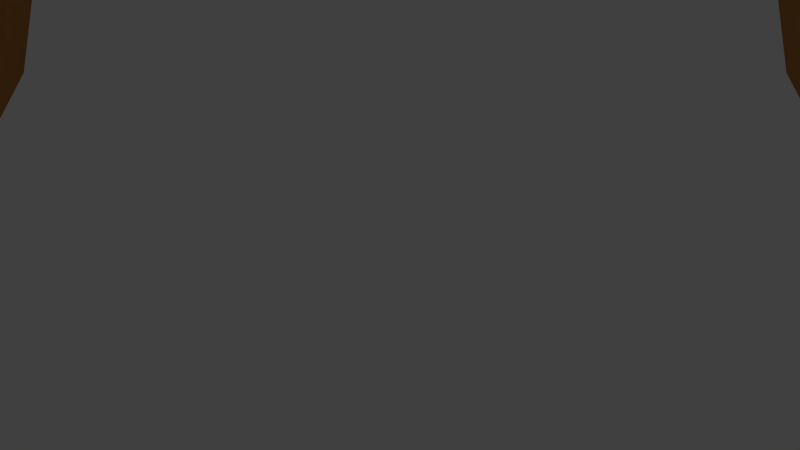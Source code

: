# Source: Deer.blend  (saved by Blender 2.68.0; exported with 4.5.12 LTS)
import bpy
from mathutils import Matrix  # noqa: F401  (used for matrix-valued properties, if any)

bpy.ops.wm.read_factory_settings(use_empty=True)
scene = bpy.context.scene
scene.name = 'Scene'

# ---- collections
col_collection_1 = bpy.data.collections.new('Collection 1'); scene.collection.children.link(col_collection_1)

# ---- materials (node trees are filled in below, after node groups)
mat_dear_skin_001 = bpy.data.materials.new('Dear Skin.001')
mat_dear_skin_001.alpha_threshold = 0.0
mat_dear_skin_001.use_transparent_shadow = False
mat_dear_skin_001.diffuse_color = (0.5815, 0.2552, 0.07325, 1.0)
mat_dear_skin_001.roughness = 0.5
mat_dear_skin_001.specular_intensity = 0.0
mat_dear_skin_001.line_color = (0.0, 0.0, 0.0, 1.0)
mat_deer_hoof = bpy.data.materials.new('Deer Hoof')
mat_deer_hoof.alpha_threshold = 0.0
mat_deer_hoof.use_transparent_shadow = False
mat_deer_hoof.diffuse_color = (0.004242, 0.004242, 0.004242, 1.0)
mat_deer_hoof.roughness = 0.5
mat_deer_hoof.line_color = (0.0, 0.0, 0.0, 1.0)
mat_antler = bpy.data.materials.new('Antler')
mat_antler.alpha_threshold = 0.0
mat_antler.use_transparent_shadow = False
mat_antler.diffuse_color = (0.0578, 0.01935, 0.009542, 1.0)
mat_antler.roughness = 0.5
mat_antler.line_color = (0.0, 0.0, 0.0, 1.0)
mat_white_fur = bpy.data.materials.new('White Fur')
mat_white_fur.alpha_threshold = 0.0
mat_white_fur.use_transparent_shadow = False
mat_white_fur.roughness = 0.5
mat_white_fur.line_color = (0.0, 0.0, 0.0, 1.0)

# ---- material node trees

# ---- world
world_world = bpy.data.worlds.new('World'); scene.world = world_world
world_world.color = (0.05088, 0.05088, 0.05088)
world_world.use_sun_shadow = False
world_world.sun_shadow_jitter_overblur = 0.0
world_world.cycles.sampling_method = 'MANUAL'
world_world.cycles.sample_map_resolution = 256
world_world.light_settings.ao_factor = 0.5

# ---- cameras
cam_camera = bpy.data.cameras.new('Camera')
cam_camera.clip_end = 100.0
cam_camera.lens = 35.0
cam_camera.sensor_width = 32.0
cam_camera.sensor_height = 18.0
cam_camera.ortho_scale = 7.314
cam_camera.dof.focus_distance = 0.0
cam_camera.dof.aperture_fstop = 128.0

# ---- lights
light_lamp = bpy.data.lights.new('Lamp', 'POINT')
light_lamp.transmission_factor = 0.0
light_lamp.cutoff_distance = 30.0
light_lamp.energy = 0.0
light_lamp.shadow_buffer_clip_start = 1.001
light_lamp.shadow_soft_size = 0.1
light_lamp.shadow_maximum_resolution = 0.006
light_lamp.use_absolute_resolution = True
light_lamp.cycles.use_multiple_importance_sampling = False

# ---- meshes
me_cylinder = bpy.data.meshes.new('Cylinder')
me_cylinder.from_pydata([(-1.591, -0.009885, 1.368), (1.545, -0.005673, 1.337), (-1.591, 0.2594, 1.346), (1.545, 0.2923, 1.313), (-1.591, 0.507, 1.245), (1.545, 0.5664, 1.202), (-1.591, 0.7032, 1.076), (1.545, 0.7835, 1.017), (-1.591, 0.8242, 0.8618), (1.545, 0.9174, 0.7797), (-1.591, 0.8555, 0.6263), (1.545, 0.952, 0.519), (-1.591, 0.8539, 0.4077), (1.624, 0.9239, 0.2267), (-1.591, 0.645, 0.2045), (1.545, 0.719, 0.05224), (-1.591, 0.4286, 0.06916), (1.624, 0.5209, -0.058), (-1.591, -0.01374, 0.1055), (1.545, -0.001707, -0.1648), (-1.03, -0.01198, 1.384), (-0.5149, -0.0121, 1.385), (6.327e-07, -0.006577, 1.32), (0.5149, -0.005674, 1.289), (1.03, -0.005674, 1.324), (1.03, 0.2923, 1.301), (0.5149, 0.2923, 1.266), (2.09e-07, 0.2846, 1.297), (-0.5149, 0.2718, 1.363), (-1.03, 0.2572, 1.363), (1.03, 0.5664, 1.19), (0.5149, 0.5664, 1.155), (-9.787e-08, 0.5524, 1.189), (-0.5149, 0.5329, 1.257), (-1.03, 0.5048, 1.263), (1.03, 0.7835, 1.004), (0.5149, 0.7835, 0.9695), (-4.35e-07, 0.7645, 1.008), (-0.5149, 0.7397, 1.081), (-1.03, 0.7009, 1.095), (1.03, 0.9174, 0.767), (0.5149, 0.9174, 0.7322), (-7.617e-07, 0.8954, 0.7759), (-0.5149, 0.8673, 0.8545), (-1.03, 0.8219, 0.8811), (1.03, 0.952, 0.5063), (0.5149, 0.952, 0.4715), (-1.039e-06, 0.9292, 0.5212), (-0.5149, 0.9003, 0.6061), (-1.03, 0.8532, 0.6455), (1.03, 0.8831, 0.2536), (0.5149, 0.8831, 0.2188), (-1.232e-06, 0.8618, 0.2743), (-0.5149, 0.8346, 0.3654), (-1.03, 0.7909, 0.4173), (1.03, 0.719, 0.03953), (0.5149, 0.719, 0.004696), (-1.32e-06, 0.7015, 0.06514), (-0.5149, 0.6783, 0.1614), (-1.03, 0.6427, 0.2238), (1.03, 0.4795, -0.1102), (0.5149, 0.4795, -0.1451), (-1.29e-06, 0.4675, -0.08118), (-0.5149, 0.4502, 0.01873), (-1.03, 0.4264, 0.08856), (1.03, 0.001335, -0.1775), (0.5149, -0.001977, -0.2124), (-9.15e-07, 0.001083, -0.147), (-0.5149, 0.0002437, -0.04541), (-1.03, -0.003752, 0.02774), (-2.127, -0.002092, 1.313), (-2.179, 0.2767, 1.258), (-2.094, 0.5247, 1.187), (-2.057, 0.7245, 1.016), (-2.011, 0.8476, 0.7982), (-2.013, 0.8674, 0.6493), (-1.836, 0.4253, 0.1327), (-1.845, -0.001025, 0.04891), (-2.482, -0.004224, 1.128), (-2.389, 0.2918, 1.144), (-2.358, 0.5466, 1.022), (-2.217, 0.7434, 0.8731), (-2.642, 0.3908, 0.3926), (-2.696, -0.0003006, 0.3723), (-2.726, -0.003945, 0.8536), (-2.664, 0.3286, 0.8631), (-2.483, 0.5692, 0.8499), (-2.26, 0.7825, 0.785), (-2.772, 0.0004001, 0.6003), (-2.707, 0.3603, 0.623), (-2.521, 0.5959, 0.6477), (-2.27, 0.8029, 0.6315), (-2.385, 0.8129, 0.3605), (-2.486, 0.4631, 0.1728), (-2.453, 0.000397, 0.1037), (-2.238, 0.4234, 0.1473), (-2.215, -0.002187, 0.06459), (-1.676, 0.9314, 0.352), (-1.967, 0.878, 0.3234), (-1.599, 0.5983, -0.08905), (-1.951, 0.5536, -0.1264), (-2.454, 0.6327, 0.06963), (-2.291, 0.5375, -0.03869), (-1.738, 0.7008, -0.3723), (-2.106, 0.6057, -0.3415), (-2.435, 0.6471, -0.1052), (-2.348, 0.5887, -0.2349), (-1.898, 0.7554, -0.5759), (-2.212, 0.6766, -0.5488), (-2.581, 0.6878, -0.2904), (-2.489, 0.6182, -0.4142), (-2.044, 0.7386, -0.6493), (-2.305, 0.6955, -0.6637), (-2.63, 0.8047, -0.5281), (-2.56, 0.6918, -0.5972), (-2.064, 0.7449, -0.6917), (-2.275, 0.7151, -0.7501), (-2.597, 0.8119, -0.6286), (-2.504, 0.7117, -0.7365), (-1.923, 0.7907, -0.9462), (-2.095, 0.7524, -1.016), (-2.353, 0.8369, -1.041), (-2.288, 0.7525, -1.042), (-1.825, 0.8206, -1.173), (-1.97, 0.7885, -1.273), (-2.24, 0.8644, -1.241), (-2.151, 0.7886, -1.298), (-1.714, 0.8593, -1.415), (-1.858, 0.8388, -1.49), (-2.089, 0.9108, -1.515), (-2.033, 0.8389, -1.514), (-1.594, 0.8982, -1.692), (-1.726, 0.8796, -1.76), (-1.953, 0.9638, -1.761), (-1.885, 0.8797, -1.781), (-1.534, 0.911, -1.849), (-1.7, 0.8936, -1.933), (-1.921, 0.9684, -1.922), (-1.851, 0.8952, -1.973), (-1.461, 0.9459, -2.02), (-1.519, 0.9133, -2.132), (-1.667, 0.9629, -2.122), (-1.635, 0.9127, -2.139), (-1.261, 0.9846, -2.358), (-1.394, 0.92, -2.371), (-1.645, 0.98, -2.366), (-1.544, 0.9186, -2.372), (-1.077, 0.9503, -2.529), (-1.278, 0.8691, -2.545), (-1.645, 0.9351, -2.537), (-1.5, 0.8671, -2.549), (-1.847, 0.9196, -0.5166), (-2.151, 1.014, -0.4514), (-1.984, 0.9473, -0.571), (-2.248, 1.013, -0.5663), (-2.629, 0.8854, -0.4708), (-2.5, 0.9893, -0.4939), (-2.005, 0.9483, -0.6136), (-2.222, 1.006, -0.6567), (-2.601, 0.9038, -0.5715), (-2.449, 0.9986, -0.6367), (-1.882, 0.9611, -0.8838), (-2.053, 1.028, -0.9311), (-2.358, 0.9732, -0.9707), (-2.248, 1.028, -0.9516), (-1.794, 0.9807, -1.115), (-1.94, 1.047, -1.195), (-2.254, 0.9898, -1.176), (-2.122, 1.047, -1.214), (-1.686, 0.9808, -1.36), (-1.836, 1.031, -1.424), (-2.109, 0.9896, -1.457), (-2.012, 1.03, -1.442), (-1.579, 1.001, -1.643), (-1.716, 1.046, -1.701), (-1.985, 0.9919, -1.726), (-1.875, 1.046, -1.718), (-1.527, 1.027, -1.802), (-1.699, 1.073, -1.874), (-1.959, 1.025, -1.879), (-1.851, 1.076, -1.909), (-1.462, 1.037, -1.977), (-1.527, 1.105, -2.078), (-1.712, 1.084, -2.066), (-1.643, 1.104, -2.082), (-1.276, 1.058, -2.347), (-1.413, 1.149, -2.356), (-1.702, 1.114, -2.35), (-1.563, 1.145, -2.355), (-1.104, 1.135, -2.503), (-1.308, 1.227, -2.499), (-1.71, 1.179, -2.488), (-1.531, 1.222, -2.496), (-2.58, 0.8632, -0.3214), (-2.466, 0.9735, -0.3578), (-1.685, 0.8916, -0.3412), (-2.027, 0.9955, -0.2435), (-2.436, 0.8192, -0.0845), (-2.34, 0.9347, -0.1321), (-1.673, 0.8478, 0.02507), (-1.859, 0.956, 0.04583), (-2.419, 0.7866, 0.1054), (-2.257, 0.9271, 0.09611), (-2.517, 0.6754, 0.2995), (1.903, -0.005673, 1.36), (1.903, 0.2923, 1.336), (1.903, 0.5664, 1.22), (1.903, 0.7835, 1.026), (1.903, 0.9174, 0.7779), (2.109, -0.005673, 1.35), (2.115, 0.2923, 1.326), (2.142, 0.5664, 1.211), (2.188, 0.7835, 1.02), (2.246, 0.9174, 0.7744), (2.276, -0.002429, 1.49), (2.295, 0.2582, 1.474), (2.386, 0.4244, 1.398), (2.539, 0.556, 1.271), (2.596, 0.6866, 1.081), (2.472, -0.008758, 1.661), (2.5, 0.2117, 1.652), (2.635, 0.3047, 1.612), (2.861, 0.3783, 1.545), (2.853, 0.5239, 1.314), (2.819, -0.001137, 1.845), (2.82, 0.1799, 1.845), (2.906, 0.2976, 1.791), (3.064, 0.374, 1.69), (3.091, 0.4421, 1.567), (3.163, -0.003051, 2.028), (3.175, 0.1732, 2.022), (3.231, 0.2829, 1.966), (3.326, 0.348, 1.865), (3.302, 0.4057, 1.676), (3.386, 0.005658, 2.272), (3.393, 0.1876, 2.263), (3.407, 0.3009, 2.195), (3.427, 0.3681, 2.074), (3.452, 0.4201, 1.912), (3.549, -0.01422, 2.372), (3.604, 0.255, 2.352), (3.642, 0.3636, 2.267), (3.63, 0.4389, 2.134), (3.628, 0.5139, 1.918), (3.825, 0.0002771, 2.405), (3.818, 0.2613, 2.368), (3.789, 0.3636, 2.267), (3.839, 0.4389, 2.134), (3.908, 0.5139, 1.918), (4.149, -0.001186, 2.355), (4.157, 0.2444, 2.346), (4.172, 0.3648, 2.273), (4.193, 0.4363, 2.127), (4.22, 0.4916, 1.956), (4.289, -0.0159, 2.299), (4.297, 0.1778, 2.29), (4.31, 0.2874, 2.224), (4.33, 0.3524, 2.107), (4.353, 0.4027, 1.951), (4.533, -0.003895, 2.201), (4.538, 0.1154, 2.195), (4.547, 0.1897, 2.149), (4.56, 0.2337, 2.067), (4.576, 0.2678, 1.944), (2.459, 0.805, 0.04478), (2.189, 0.5062, -0.06225), (2.268, -0.008032, -0.172), (1.918, -0.001707, -0.1648), (1.918, 0.4795, -0.09751), (1.918, 0.952, 0.2664), (1.918, 0.952, 0.519), (2.189, 0.9805, 0.2297), (2.268, 0.9211, 0.5293), (2.543, 0.7431, 0.05375), (2.616, 0.4608, -0.0924), (2.649, -0.008032, -0.1581), (2.439, 0.9327, 0.2627), (2.316, 0.9211, 0.5093), (2.754, 0.6941, 0.151), (2.855, 0.4608, 0.012), (2.9, -0.008032, -0.05049), (2.609, 0.854, 0.3497), (2.439, 0.9211, 0.5842), (3.164, 0.5914, 0.5076), (3.289, 0.3941, 0.389), (3.346, -0.002319, 0.3356), (2.984, 0.7265, 0.6772), (2.772, 0.7833, 0.8773), (3.401, 0.465, 0.9745), (3.535, 0.2541, 0.9315), (3.595, -0.008218, 0.9122), (3.209, 0.5308, 1.036), (2.983, 0.6159, 1.108), (3.563, 0.3347, 1.413), (3.674, 0.2244, 1.406), (3.724, 0.002807, 1.402), (3.404, 0.4103, 1.424), (3.217, 0.442, 1.436), (-2.305, -0.003158, 1.331), (-2.284, 0.2843, 1.201), (-2.436, 0.1438, 1.136), (-2.153, 0.1373, 1.285), (-2.352, 0.1406, 1.331), (-2.548, 0.0001489, 1.167), (-2.349, -0.003158, 1.353), (-2.493, 0.1431, 1.21), (-2.399, 0.1412, 1.349), (-2.598, 0.0001489, 1.291), (-2.439, -0.003158, 1.428), (-2.556, 0.1295, 1.345), (-2.497, 0.1197, 1.383), (-2.636, 0.0001488, 1.444), (-2.477, -0.003158, 1.478), (-2.591, 0.1108, 1.461), (-2.535, 0.1038, 1.464), (-2.612, 0.0001489, 1.505), (-2.509, -0.003158, 1.539), (-2.591, 0.08211, 1.526), (-2.535, 0.07571, 1.529), (3.839, 0.2243, 1.51), (-2.522, -0.0004922, 1.587), (3.707, 0.3394, 1.542), (-2.523, 0.03246, 1.577), (3.898, -0.006976, 1.496), (3.519, 0.4182, 1.589), (4.233, 0.2605, 1.627), (3.908, 0.2415, 1.571), (3.789, 0.3878, 1.67), (3.955, -0.004164, 1.543), (3.641, 0.4205, 1.777), (4.224, 0.3843, 1.718), (4.028, 0.2605, 1.604), (3.956, 0.3843, 1.682), (4.06, -0.0007516, 1.569), (3.854, 0.4691, 1.794), (4.237, -0.001608, 1.586), (4.21, 0.4691, 1.848), (4.381, 0.1725, 1.599), (4.37, 0.2528, 1.697), (4.385, 0.001485, 1.585), (4.356, 0.3773, 1.839), (4.606, 0.1721, 1.638), (4.598, 0.2373, 1.711), (4.61, 0.0007702, 1.628), (4.586, 0.2661, 1.83), (4.744, -0.008012, 2.147), (4.749, 0.1229, 2.142), (4.757, 0.1862, 2.103), (4.768, 0.2238, 2.033), (4.781, 0.2528, 1.928), (4.807, 0.1444, 1.668), (4.8, 0.2268, 1.73), (4.81, 0.0001409, 1.659), (4.789, 0.2513, 1.831), (4.937, -0.0009484, 2.104), (4.941, 0.1072, 2.1), (4.948, 0.1844, 2.064), (4.958, 0.2183, 2.001), (4.97, 0.2445, 1.907), (4.993, 0.1133, 1.671), (4.987, 0.221, 1.728), (4.996, -0.0005096, 1.664), (4.978, 0.2432, 1.819), (5.101, -0.001964, 2.101), (5.105, 0.1068, 2.097), (5.112, 0.1847, 2.061), (5.122, 0.2189, 1.998), (5.135, 0.2452, 1.902), (5.158, 0.113, 1.665), (5.151, 0.2216, 1.722), (5.161, -0.0002994, 1.658), (5.142, 0.2439, 1.814), (5.265, -0.004801, 2.098), (5.269, 0.1057, 2.093), (5.277, 0.1857, 2.057), (5.287, 0.2207, 1.992), (5.3, 0.2478, 1.894), (5.323, 0.112, 1.65), (5.317, 0.2235, 1.708), (5.326, 1.568e-05, 1.642), (5.307, 0.2464, 1.803), (5.359, -0.001574, 2.076), (5.362, 0.1101, 2.072), (5.369, 0.182, 2.039), (5.378, 0.2135, 1.981), (5.39, 0.2379, 1.893), (5.411, 0.1158, 1.674), (5.405, 0.216, 1.726), (5.414, -0.0003204, 1.666), (5.397, 0.2366, 1.811), (5.444, -0.002724, 1.962), (5.446, 0.04841, 1.96), (5.448, 0.07808, 1.947), (5.452, 0.09109, 1.923), (5.457, 0.1011, 1.886), (5.466, 0.05076, 1.796), (5.463, 0.09213, 1.818), (5.467, -0.006563, 1.793), (5.46, 0.1006, 1.853), (1.545, 0.6728, -0.3394), (1.624, 0.5501, -0.3774), (2.268, 0.643, -0.2688), (2.189, 0.5423, -0.3817), (1.918, 0.528, -0.4169), (1.597, 0.6541, -0.5476), (1.658, 0.5512, -0.5544), (2.163, 0.645, -0.5457), (2.101, 0.5448, -0.5564), (1.889, 0.5247, -0.586), (1.691, 0.6395, -0.7359), (1.74, 0.558, -0.7668), (2.139, 0.6322, -0.7352), (2.09, 0.553, -0.7676), (1.922, 0.5371, -0.7795), (1.713, 0.6395, -0.9366), (1.762, 0.558, -0.9675), (2.161, 0.6322, -0.9359), (2.112, 0.553, -0.9683), (1.944, 0.5371, -0.9802), (1.799, 0.635, -1.197), (1.844, 0.5602, -1.225), (2.21, 0.6283, -1.196), (2.165, 0.5555, -1.226), (2.011, 0.5409, -1.237), (1.771, 0.6319, -1.807), (1.813, 0.5616, -1.833), (2.158, 0.6256, -1.806), (2.116, 0.5572, -1.834), (1.97, 0.5435, -1.844), (1.723, 0.63, -1.876), (1.769, 0.5394, -1.905), (2.152, 0.622, -1.89), (2.103, 0.5337, -1.906), (1.943, 0.516, -1.917), (1.722, 0.6294, -1.969), (1.767, 0.5443, -1.998), (2.153, 0.6218, -1.984), (2.09, 0.539, -1.998), (1.935, 0.5224, -2.009), (1.759, 0.6311, -2.065), (1.801, 0.5619, -2.091), (2.14, 0.625, -2.064), (2.098, 0.5576, -2.092), (1.956, 0.5441, -2.102), (1.8, 0.6263, -2.221), (1.837, 0.5642, -2.224), (2.141, 0.6208, -2.22), (2.104, 0.5603, -2.224), (1.976, 0.5482, -2.225), (1.776, 0.6287, -2.475), (1.837, 0.5087, -2.481), (2.339, 0.6181, -2.475), (2.278, 0.54, -2.481), (2.066, 0.4777, -2.483), (1.635, 0.812, -0.3728), (2.201, 0.8211, -0.3082), (1.921, 0.8885, -0.3351), (1.608, 0.7182, -0.543), (1.67, 0.8108, -0.5498), (2.174, 0.7016, -0.5411), (2.113, 0.8182, -0.5519), (1.9, 0.8417, -0.5815), (1.702, 0.708, -0.7313), (1.751, 0.8028, -0.7622), (2.15, 0.7164, -0.7306), (2.101, 0.8087, -0.763), (1.933, 0.8272, -0.7749), (1.724, 0.708, -0.9321), (1.773, 0.8028, -0.9629), (2.172, 0.7164, -0.9313), (2.123, 0.8087, -0.9637), (1.955, 0.8272, -0.9756), (2.222, 0.721, -1.191), (2.177, 0.8058, -1.221), (2.022, 0.8228, -1.232), (1.782, 0.7168, -1.802), (1.825, 0.7987, -1.829), (2.169, 0.7241, -1.802), (2.127, 0.8038, -1.83), (1.982, 0.8198, -1.84), (1.734, 0.7164, -1.871), (1.781, 0.8219, -1.901), (2.163, 0.7258, -1.885), (2.115, 0.8285, -1.901), (1.954, 0.8491, -1.913), (1.734, 0.7176, -1.965), (1.779, 0.8167, -1.993), (2.163, 0.7265, -1.979), (2.102, 0.8229, -1.994), (1.947, 0.8422, -2.005), (1.771, 0.7177, -2.06), (1.812, 0.7983, -2.087), (2.151, 0.7249, -2.06), (2.11, 0.8033, -2.087), (1.967, 0.819, -2.097), (1.811, 0.7233, -2.216), (1.848, 0.7957, -2.219), (2.153, 0.7298, -2.216), (2.115, 0.8002, -2.22), (1.987, 0.8143, -2.221), (1.789, 0.7144, -2.47), (1.851, 0.8542, -2.475), (2.353, 0.7268, -2.469), (2.291, 0.8241, -2.475), (2.08, 0.8903, -2.478), (1.855, 0.8003, -1.22), (1.81, 0.7133, -1.192), (1.635, 0.8568, -0.1365), (2.201, 0.8659, -0.01439), (1.929, 0.8826, -0.04965), (2.272, 0.7472, -0.3036), (3.568, 0.3029, 2.318), (3.821, 0.2932, 2.341), (3.731, 0.248, 2.371), (3.713, 0.3388, 2.312), (3.74, 0.4595, 2.097), (3.863, 0.4014, 2.2), (3.587, 0.4014, 2.2), (3.576, 0.4436, 2.315), (3.628, 0.4388, 2.245), (3.724, 0.4436, 2.315), (3.774, 0.4457, 2.221), (3.647, 0.4188, 2.361), (3.675, 0.4354, 2.232), (3.797, 0.4814, 2.249), (3.459, 0.4761, 2.223), (3.298, 0.5558, 2.382), (3.391, 0.5921, 2.313), (3.447, 0.631, 2.446), (3.552, 0.6689, 2.318), (3.346, 0.5884, 2.454), (3.446, 0.6179, 2.308), (3.555, 0.6736, 2.354), (3.273, 0.5333, 2.301), (3.01, 0.6378, 2.432), (3.114, 0.7107, 2.367), (3.175, 0.7139, 2.537), (3.292, 0.7711, 2.397), (3.063, 0.6616, 2.52), (3.175, 0.722, 2.37), (3.296, 0.7704, 2.437), (2.983, 0.6264, 2.337), (2.917, 0.6863, 2.489), (2.975, 0.7272, 2.453), (3.01, 0.729, 2.548), (3.075, 0.7611, 2.469), (2.947, 0.6996, 2.538), (3.01, 0.7335, 2.454), (3.078, 0.7607, 2.492), (2.902, 0.6799, 2.435), (3.729, 0.2932, 2.336), (3.837, 0.2789, 2.355), (3.77, 0.245, 2.377), (3.776, 0.3029, 2.33), (3.715, 0.2689, 2.353), (3.741, 0.3233, 2.449), (3.746, 0.3593, 2.425), (3.676, 0.2823, 2.426), (3.675, 0.3306, 2.393), (3.757, 0.3483, 2.442), (3.704, 0.2907, 2.443), (3.712, 0.3558, 2.402), (3.664, 0.3001, 2.405), (3.645, 0.3019, 2.539), (3.649, 0.338, 2.515), (3.579, 0.2609, 2.516), (3.578, 0.3093, 2.483), (3.66, 0.3269, 2.532), (3.608, 0.2694, 2.533), (3.615, 0.3345, 2.492), (3.567, 0.2788, 2.495), (3.381, 0.4359, 2.637), (3.386, 0.4719, 2.614), (3.315, 0.3949, 2.615), (3.315, 0.4432, 2.582), (3.396, 0.4609, 2.631), (3.344, 0.4033, 2.632), (3.352, 0.4685, 2.591), (3.304, 0.4127, 2.593), (2.666, 0.6558, 2.907), (2.689, 0.6883, 2.885), (2.613, 0.617, 2.872), (2.637, 0.661, 2.839), (2.687, 0.6787, 2.903), (2.631, 0.6255, 2.894), (2.669, 0.6845, 2.855), (2.616, 0.6329, 2.849), (2.409, 0.8503, 2.875), (2.45, 0.8743, 2.859), (2.36, 0.8268, 2.831), (2.411, 0.8609, 2.805), (2.438, 0.8662, 2.876), (2.371, 0.8307, 2.856), (2.443, 0.875, 2.827), (2.378, 0.8402, 2.81), (2.542, 0.6584, 3.014), (2.539, 0.7047, 3.008), (2.458, 0.6356, 3.012), (2.445, 0.699, 3.005), (2.556, 0.6825, 3.011), (2.498, 0.6326, 3.014), (2.49, 0.7162, 3.004), (2.437, 0.6645, 3.007), (2.498, 0.68, 3.024), (2.497, 0.6997, 3.021), (2.466, 0.6714, 3.023), (2.462, 0.6953, 3.021), (2.503, 0.6913, 3.023), (2.482, 0.6703, 3.024), (2.479, 0.7018, 3.021), (2.459, 0.6823, 3.022), (2.374, 0.8593, 2.82), (2.415, 0.8813, 2.831), (2.37, 0.8533, 2.849), (2.412, 0.8758, 2.862), (2.395, 0.8723, 2.817), (2.363, 0.8508, 2.834), (2.42, 0.8809, 2.851), (2.394, 0.8657, 2.862), (3.663, 0.4996, 2.634), (3.695, 0.5192, 2.631), (3.68, 0.4562, 2.613), (3.724, 0.481, 2.607), (3.675, 0.5173, 2.637), (3.664, 0.4704, 2.623), (3.719, 0.5061, 2.618), (3.706, 0.4615, 2.606), (3.881, 0.504, 2.762), (3.909, 0.5237, 2.751), (3.896, 0.456, 2.747), (3.933, 0.4801, 2.73), (3.891, 0.5227, 2.759), (3.882, 0.4723, 2.757), (3.929, 0.5079, 2.737), (3.918, 0.4602, 2.736), (3.906, 0.4966, 2.764), (3.925, 0.5103, 2.756), (3.916, 0.4634, 2.754), (3.942, 0.4801, 2.742), (3.913, 0.5096, 2.762), (3.906, 0.4747, 2.76), (3.939, 0.4993, 2.747), (3.931, 0.4663, 2.746), (3.649, 0.447, 2.805), (3.669, 0.4556, 2.809), (3.66, 0.4177, 2.797), (3.689, 0.4281, 2.801), (3.656, 0.4568, 2.809), (3.649, 0.4287, 2.799), (3.686, 0.4445, 2.807), (3.677, 0.418, 2.798), (3.654, 0.4364, 2.811), (3.669, 0.4423, 2.814), (3.662, 0.416, 2.805), (3.683, 0.4232, 2.809), (3.659, 0.4432, 2.814), (3.654, 0.4236, 2.807), (3.68, 0.4346, 2.812), (3.674, 0.4162, 2.806), (2.95, 0.4908, 2.675), (2.945, 0.514, 2.645), (3.058, 0.5788, 2.708), (3.033, 0.5458, 2.715), (2.967, 0.5544, 2.63), (3.014, 0.5881, 2.647), (3.051, 0.5931, 2.683), (2.983, 0.5024, 2.702), (1.823, 0.5081, 2.595), (1.87, 0.5753, 2.606), (1.853, 0.5834, 2.577), (1.826, 0.5663, 2.555), (1.852, 0.5333, 2.616), (1.87, 0.5577, 2.62), (1.809, 0.5344, 2.555), (1.807, 0.509, 2.572), (1.496, 0.523, 2.743), (1.529, 0.5633, 2.743), (1.511, 0.5687, 2.728), (1.488, 0.5588, 2.719), (1.52, 0.5378, 2.752), (1.532, 0.5525, 2.752), (1.478, 0.5395, 2.721), (1.48, 0.524, 2.731), (1.488, 0.5343, 2.746), (1.505, 0.5548, 2.746), (1.495, 0.5575, 2.738), (1.484, 0.5525, 2.734), (1.5, 0.5418, 2.75), (1.506, 0.5493, 2.75), (1.478, 0.5427, 2.735), (1.48, 0.5347, 2.74), (2.104, 0.5944, 2.59), (2.129, 0.5861, 2.628), (2.129, 0.5642, 2.648), (2.105, 0.5317, 2.645), (2.065, 0.4968, 2.619), (2.042, 0.496, 2.589), (2.044, 0.5281, 2.565), (2.066, 0.5701, 2.563), (1.91, 0.5677, 2.741), (1.944, 0.562, 2.757), (1.956, 0.5466, 2.767), (1.943, 0.5238, 2.768), (1.908, 0.4994, 2.76), (1.88, 0.499, 2.748), (1.867, 0.5214, 2.736), (1.875, 0.5506, 2.732), (1.905, 0.549, 2.756), (1.924, 0.5458, 2.765), (1.931, 0.5371, 2.771), (1.924, 0.5241, 2.772), (1.904, 0.5103, 2.767), (1.888, 0.5101, 2.76), (1.881, 0.5228, 2.753), (1.885, 0.5393, 2.751), (2.011, 0.528, -2.359), (2.166, 0.5612, -2.358), (1.799, 0.6317, -2.354), (1.844, 0.5492, -2.358), (2.21, 0.6243, -2.354), (2.023, 0.8364, -2.355), (2.177, 0.8006, -2.353), (1.811, 0.7157, -2.349), (1.856, 0.8117, -2.353), (2.222, 0.7242, -2.349)], [], [(25, 3, 5, 30), (30, 5, 7, 35), (35, 7, 9, 40), (40, 9, 11, 45), (45, 11, 13, 50), (50, 13, 15, 55), (55, 15, 17, 60), (2, 29, 34, 4), (29, 28, 33, 34), (28, 27, 32, 33), (27, 26, 31, 32), (26, 25, 30, 31), (4, 34, 39, 6), (34, 33, 38, 39), (33, 32, 37, 38), (32, 31, 36, 37), (31, 30, 35, 36), (6, 39, 44, 8), (39, 38, 43, 44), (38, 37, 42, 43), (37, 36, 41, 42), (36, 35, 40, 41), (8, 44, 49, 10), (44, 43, 48, 49), (43, 42, 47, 48), (42, 41, 46, 47), (41, 40, 45, 46), (10, 49, 54, 12), (49, 48, 53, 54), (48, 47, 52, 53), (47, 46, 51, 52), (46, 45, 50, 51), (12, 54, 59, 14), (54, 53, 58, 59), (53, 52, 57, 58), (52, 51, 56, 57), (51, 50, 55, 56), (14, 59, 64, 16), (59, 58, 63, 64), (58, 57, 62, 63), (57, 56, 61, 62), (56, 55, 60, 61), (8, 10, 75, 74), (4, 6, 73, 72), (6, 8, 74, 73), (2, 4, 72, 71), (71, 72, 80, 79, 299), (72, 73, 81, 80), (80, 81, 87, 86), (79, 80, 86, 85), (87, 74, 75, 91), (86, 87, 91, 90), (85, 86, 90, 89), (81, 73, 74, 87), (89, 90, 92, 82), (98, 97, 199, 200), (97, 12, 14, 199), (94, 83, 82, 93), (91, 75, 97, 98), (75, 10, 12, 97), (16, 76, 100, 99), (76, 95, 102, 100), (95, 93, 101, 102), (100, 102, 106, 104), (99, 100, 104, 103), (102, 101, 105, 106), (103, 104, 108, 107), (106, 105, 109, 110), (104, 106, 110, 108), (107, 108, 112, 111), (110, 109, 113, 114), (108, 110, 114, 112), (111, 112, 116, 115), (114, 113, 117, 118), (112, 114, 118, 116), (115, 116, 120, 119), (118, 117, 121, 122), (116, 118, 122, 120), (119, 120, 124, 123), (122, 121, 125, 126), (120, 122, 126, 124), (126, 125, 129, 130), (124, 126, 130, 128), (123, 124, 128, 127), (130, 129, 133, 134), (128, 130, 134, 132), (127, 128, 132, 131), (134, 133, 137, 138), (132, 134, 138, 136), (131, 132, 136, 135), (136, 138, 142, 140), (135, 136, 140, 139), (138, 137, 141, 142), (140, 142, 146, 144), (139, 140, 144, 143), (142, 141, 145, 146), (144, 146, 150, 148), (143, 144, 148, 147), (146, 145, 149, 150), (151, 153, 154, 152), (153, 157, 158, 154), (156, 160, 159, 155), (154, 158, 160, 156), (157, 161, 162, 158), (160, 164, 163, 159), (158, 162, 164, 160), (161, 165, 166, 162), (164, 168, 167, 163), (162, 166, 168, 164), (168, 172, 171, 167), (166, 170, 172, 168), (165, 169, 170, 166), (172, 176, 175, 171), (170, 174, 176, 172), (169, 173, 174, 170), (176, 180, 179, 175), (174, 178, 180, 176), (173, 177, 178, 174), (178, 182, 184, 180), (177, 181, 182, 178), (180, 184, 183, 179), (182, 186, 188, 184), (181, 185, 186, 182), (184, 188, 187, 183), (186, 190, 192, 188), (185, 189, 190, 186), (188, 192, 191, 187), (189, 185, 143, 147), (185, 181, 139, 143), (181, 177, 135, 139), (177, 173, 131, 135), (173, 169, 127, 131), (169, 165, 123, 127), (165, 161, 119, 123), (161, 157, 115, 119), (157, 153, 111, 115), (187, 191, 149, 145), (183, 187, 145, 141), (179, 183, 141, 137), (175, 179, 137, 133), (171, 175, 133, 129), (167, 171, 129, 125), (163, 167, 125, 121), (159, 163, 121, 117), (155, 159, 117, 113), (155, 193, 194, 156), (154, 156, 194, 152), (152, 196, 195, 151), (194, 198, 196, 152), (193, 197, 198, 194), (198, 202, 200, 196), (196, 200, 199, 195), (197, 201, 202, 198), (93, 82, 92, 203), (101, 93, 203, 201), (92, 90, 91, 98), (92, 98, 200, 202), (201, 203, 92, 202), (199, 14, 16, 99), (199, 99, 103, 195), (107, 151, 195, 103), (151, 107, 111, 153), (197, 193, 109, 105), (193, 155, 113, 109), (201, 197, 105, 101), (19, 65, 60, 17), (66, 61, 60, 65), (67, 62, 61, 66), (68, 63, 62, 67), (69, 64, 63, 68), (64, 69, 18, 16), (76, 16, 18, 77), (95, 76, 77, 96), (96, 94, 93, 95), (88, 84, 85, 89), (83, 88, 89, 82), (84, 78, 300, 79, 85), (302, 300, 305, 306), (70, 0, 2, 71, 301), (0, 20, 29, 2), (29, 20, 21, 28), (28, 21, 22, 27), (27, 22, 23, 26), (26, 23, 24, 25), (3, 25, 24, 1), (148, 150, 149, 191, 192, 190, 189, 147), (3, 1, 204, 205), (9, 7, 207, 208), (7, 5, 206, 207), (5, 3, 205, 206), (206, 205, 210, 211), (207, 206, 211, 212), (208, 207, 212, 213), (205, 204, 209, 210), (213, 212, 217, 218), (210, 209, 214, 215), (211, 210, 215, 216), (212, 211, 216, 217), (216, 215, 220, 221), (217, 216, 221, 222), (218, 217, 222, 223), (215, 214, 219, 220), (226, 225, 230, 231), (227, 226, 231, 232), (228, 227, 232, 233), (225, 224, 229, 230), (233, 232, 237, 238), (230, 229, 234, 235), (231, 230, 235, 236), (232, 231, 236, 237), (236, 235, 240, 511, 241), (237, 236, 241, 517, 242), (238, 237, 242, 243), (235, 234, 239, 240), (243, 242, 515, 247, 248), (240, 239, 244, 245, 552, 513), (246, 512, 551, 245, 250, 251), (247, 516, 246, 251, 252), (248, 247, 252, 253), (245, 244, 249, 250), (253, 252, 257, 258), (250, 249, 254, 255), (251, 250, 255, 256), (252, 251, 256, 257), (257, 256, 261, 262), (258, 257, 262, 263), (255, 254, 259, 260), (256, 255, 260, 261), (13, 11, 270, 269), (19, 17, 268, 267), (269, 270, 272, 271), (267, 268, 265, 266), (266, 265, 274, 275), (264, 271, 276, 273), (271, 272, 277, 276), (265, 264, 273, 274), (275, 274, 279, 280), (276, 277, 282, 281), (273, 276, 281, 278), (274, 273, 278, 279), (279, 278, 283, 284), (280, 279, 284, 285), (281, 282, 287, 286), (278, 281, 286, 283), (286, 287, 292, 291), (283, 286, 291, 288), (284, 283, 288, 289), (285, 284, 289, 290), (225, 220, 219, 224), (227, 222, 221, 226), (226, 221, 220, 225), (228, 223, 222, 227), (289, 288, 293, 294), (290, 289, 294, 295), (291, 292, 297, 296), (288, 291, 296, 293), (272, 213, 282, 277), (270, 11, 9, 208), (213, 272, 270, 208), (218, 287, 282, 213), (292, 223, 228, 297), (300, 302, 299, 79), (302, 301, 71, 299), (298, 70, 301, 302), (298, 302, 306, 304), (300, 78, 303, 305), (305, 303, 307, 309), (304, 306, 310, 308), (306, 305, 309, 310), (308, 310, 314, 312), (309, 307, 311, 313), (310, 309, 313, 314), (312, 314, 318, 316), (313, 311, 315, 317), (314, 313, 317, 318), (322, 317, 315, 320), (316, 318, 322, 320), (322, 318, 317), (223, 292, 287, 218), (293, 296, 324, 321), (294, 293, 321, 319), (295, 294, 319, 323), (238, 329, 324, 233), (321, 324, 329, 327), (319, 321, 327, 326), (323, 319, 326, 328), (326, 327, 332, 331), (328, 326, 331, 333), (324, 296, 297, 233), (327, 329, 334, 332), (243, 334, 329, 238), (248, 334, 243), (332, 334, 336, 330), (331, 332, 330, 325), (333, 331, 325, 335), (330, 336, 340, 338), (325, 330, 338, 337), (335, 325, 337, 339), (233, 297, 228), (253, 336, 334, 248), (258, 340, 336, 253), (338, 340, 344, 342), (337, 338, 342, 341), (339, 337, 341, 343), (263, 344, 340, 258), (262, 261, 347, 348), (343, 341, 350, 352), (261, 260, 346, 347), (341, 342, 351, 350), (344, 263, 349, 353), (260, 259, 345, 346), (342, 344, 353, 351), (263, 262, 348, 349), (347, 346, 355, 356), (351, 353, 362, 360), (353, 349, 358, 362), (346, 345, 354, 355), (349, 348, 357, 358), (352, 350, 359, 361), (348, 347, 356, 357), (350, 351, 360, 359), (356, 355, 364, 365), (360, 362, 371, 369), (362, 358, 367, 371), (355, 354, 363, 364), (358, 357, 366, 367), (361, 359, 368, 370), (357, 356, 365, 366), (359, 360, 369, 368), (365, 364, 373, 374), (369, 371, 380, 378), (371, 367, 376, 380), (364, 363, 372, 373), (367, 366, 375, 376), (370, 368, 377, 379), (366, 365, 374, 375), (368, 369, 378, 377), (374, 373, 382, 383), (378, 380, 389, 387), (380, 376, 385, 389), (373, 372, 381, 382), (376, 375, 384, 385), (379, 377, 386, 388), (375, 374, 383, 384), (377, 378, 387, 386), (383, 382, 391, 392), (387, 389, 398, 396), (389, 385, 394, 398), (382, 381, 390, 391), (385, 384, 393, 394), (388, 386, 395, 397), (384, 383, 392, 393), (386, 387, 396, 395), (392, 391, 390, 397, 395, 396, 398, 394, 393), (17, 15, 399, 400), (264, 265, 402, 401), (268, 17, 400, 403), (265, 268, 403, 402), (402, 403, 408, 407), (400, 399, 404, 405), (401, 402, 407, 406), (403, 400, 405, 408), (408, 405, 410, 413), (407, 408, 413, 412), (405, 404, 409, 410), (406, 407, 412, 411), (410, 409, 414, 415), (411, 412, 417, 416), (413, 410, 415, 418), (412, 413, 418, 417), (418, 415, 420, 423), (417, 418, 423, 422), (415, 414, 419, 420), (416, 417, 422, 421), (414, 467, 506, 419), (421, 422, 427, 426), (419, 506, 475, 424), (428, 425, 430, 433), (427, 428, 433, 432), (425, 424, 429, 430), (426, 427, 432, 431), (431, 432, 437, 436), (433, 430, 435, 438), (432, 433, 438, 437), (430, 429, 434, 435), (437, 438, 443, 442), (435, 434, 439, 440), (436, 437, 442, 441), (438, 435, 440, 443), (441, 442, 447, 446), (443, 440, 445, 448), (442, 443, 448, 447), (440, 439, 444, 445), (716, 715, 453, 452), (718, 717, 449, 450), (719, 716, 452, 451), (715, 718, 450, 453), (455, 460, 461, 456), (456, 461, 458, 454), (461, 466, 463, 458), (460, 465, 466, 461), (458, 463, 462, 457), (459, 464, 465, 460), (463, 468, 467, 462), (464, 469, 470, 465), (466, 471, 468, 463), (465, 470, 471, 466), (399, 454, 458, 457, 404), (470, 473, 474, 471), (264, 401, 510, 508, 271), (469, 472, 473, 470), (505, 476, 475, 506), (472, 477, 478, 473), (406, 459, 510, 401), (460, 455, 508, 510, 459), (479, 484, 481, 476), (478, 483, 484, 479), (476, 481, 480, 475), (477, 482, 483, 478), (482, 487, 488, 483), (484, 489, 486, 481), (483, 488, 489, 484), (481, 486, 485, 480), (488, 493, 494, 489), (486, 491, 490, 485), (487, 492, 493, 488), (489, 494, 491, 486), (492, 497, 498, 493), (494, 499, 496, 491), (493, 498, 499, 494), (491, 496, 495, 490), (721, 503, 504, 720), (723, 501, 500, 722), (724, 502, 503, 721), (720, 504, 501, 723), (475, 480, 429, 424), (490, 495, 444, 439), (485, 490, 439, 434), (480, 485, 434, 429), (722, 500, 449, 717), (724, 497, 446, 719), (497, 492, 441, 446), (492, 487, 436, 441), (487, 482, 431, 436), (482, 477, 426, 431), (477, 472, 421, 426), (472, 469, 416, 421), (469, 464, 411, 416), (464, 459, 406, 411), (456, 509, 508, 455), (507, 13, 269, 509), (509, 269, 271, 508), (399, 15, 13, 507), (420, 419, 424, 425), (423, 420, 425, 428), (422, 423, 428, 427), (471, 474, 505, 468), (468, 505, 506, 467), (474, 479, 476, 505), (473, 478, 479, 474), (409, 462, 467, 414), (404, 457, 462, 409), (399, 507, 454), (454, 507, 509, 456), (247, 515, 523, 521), (516, 247, 521, 524), (517, 241, 518, 525), (515, 242, 519, 523), (246, 516, 524, 520), (514, 246, 520, 522), (242, 517, 525, 519), (514, 522, 518, 241), (522, 530, 526, 518), (524, 521, 529, 532), (521, 523, 531, 529), (523, 519, 527, 531), (520, 524, 532, 528), (522, 520, 528, 530), (519, 525, 533, 527), (525, 518, 526, 533), (530, 528, 536, 538), (527, 533, 541, 535), (533, 526, 534, 541), (530, 538, 534, 526), (532, 529, 537, 540), (529, 531, 539, 537), (531, 527, 535, 539), (528, 532, 540, 536), (539, 535, 543, 547), (536, 540, 548, 544), (538, 536, 544, 546), (535, 541, 549, 543), (541, 534, 542, 549), (538, 546, 542, 534), (540, 537, 545, 548), (537, 539, 547, 545), (543, 549, 542, 546, 544, 548, 545, 547), (550, 553, 512, 246, 514), (550, 514, 241, 511), (550, 511, 240, 513, 554), (550, 554, 562, 558), (553, 550, 558, 561), (245, 551, 559, 555), (513, 552, 560, 557), (552, 245, 555, 560), (551, 512, 556, 559), (554, 513, 557, 562), (512, 553, 561, 556), (557, 560, 568, 565), (560, 555, 563, 568), (559, 556, 564, 567), (562, 557, 565, 570), (555, 559, 567, 563), (558, 562, 570, 566), (561, 558, 566, 569), (556, 561, 569, 564), (569, 566, 574, 577), (564, 569, 577, 572), (565, 568, 576, 573), (568, 563, 571, 576), (567, 564, 572, 575), (570, 565, 573, 578), (563, 567, 575, 571), (566, 570, 578, 574), (660, 659, 581, 586), (662, 661, 583, 579), (663, 660, 586, 582), (664, 663, 582, 585), (665, 664, 585, 580), (659, 666, 584, 581), (666, 662, 579, 584), (661, 665, 580, 583), (584, 579, 587, 592), (583, 580, 588, 591), (586, 581, 589, 594), (579, 583, 591, 587), (582, 586, 594, 590), (585, 582, 590, 593), (580, 585, 593, 588), (581, 584, 592, 589), (585, 580, 596, 601), (584, 581, 597, 600), (579, 584, 600, 595), (580, 583, 599, 596), (581, 586, 602, 597), (583, 579, 595, 599), (586, 582, 598, 602), (582, 585, 601, 598), (596, 599, 607, 604), (597, 602, 610, 605), (599, 595, 603, 607), (602, 598, 606, 610), (598, 601, 609, 606), (601, 596, 604, 609), (600, 597, 605, 608), (595, 600, 608, 603), (604, 607, 603, 608, 605, 610, 606, 609), (589, 592, 613, 616), (588, 593, 612, 617), (593, 590, 615, 612), (590, 594, 611, 615), (587, 591, 614, 618), (594, 589, 616, 611), (591, 588, 617, 614), (592, 587, 618, 613), (615, 611, 616, 613, 618, 614, 617, 612), (571, 576, 624, 619), (572, 575, 623, 620), (573, 578, 626, 621), (575, 571, 619, 623), (578, 574, 622, 626), (574, 577, 625, 622), (577, 572, 620, 625), (576, 573, 621, 624), (621, 626, 634, 629), (623, 619, 627, 631), (626, 622, 630, 634), (622, 625, 633, 630), (625, 620, 628, 633), (624, 621, 629, 632), (619, 624, 632, 627), (620, 623, 631, 628), (627, 632, 640, 635), (628, 631, 639, 636), (629, 634, 642, 637), (631, 627, 635, 639), (634, 630, 638, 642), (630, 633, 641, 638), (633, 628, 636, 641), (632, 629, 637, 640), (636, 639, 635, 640, 637, 642, 638, 641), (626, 621, 645, 650), (619, 623, 647, 643), (622, 626, 650, 646), (625, 622, 646, 649), (620, 625, 649, 644), (621, 624, 648, 645), (624, 619, 643, 648), (623, 620, 644, 647), (643, 647, 655, 651), (646, 650, 658, 654), (649, 646, 654, 657), (644, 649, 657, 652), (645, 648, 656, 653), (648, 643, 651, 656), (647, 644, 652, 655), (650, 645, 653, 658), (655, 652, 657, 654, 658, 653, 656, 651), (578, 573, 659, 660), (571, 575, 661, 662), (574, 578, 660, 663), (577, 574, 663, 664), (572, 577, 664, 665), (573, 576, 666, 659), (576, 571, 662, 666), (575, 572, 665, 661), (694, 695, 667, 671), (698, 691, 669, 670), (696, 697, 673, 674), (692, 693, 672, 668), (691, 692, 668, 669), (693, 694, 671, 672), (695, 696, 674, 667), (697, 698, 670, 673), (668, 672, 680, 676), (669, 668, 676, 677), (672, 671, 679, 680), (667, 674, 682, 675), (673, 670, 678, 681), (671, 667, 675, 679), (670, 669, 677, 678), (674, 673, 681, 682), (675, 682, 690, 683), (681, 678, 686, 689), (679, 675, 683, 687), (678, 677, 685, 686), (682, 681, 689, 690), (676, 680, 688, 684), (677, 676, 684, 685), (680, 679, 687, 688), (685, 684, 688, 687, 683, 690, 689, 686), (662, 666, 695, 694), (663, 664, 691, 698), (659, 660, 697, 696), (665, 661, 693, 692), (664, 665, 692, 691), (661, 662, 694, 693), (666, 659, 696, 695), (660, 663, 698, 697), (692, 693, 701, 700), (695, 696, 704, 703), (696, 697, 705, 704), (693, 694, 702, 701), (698, 691, 699, 706), (691, 692, 700, 699), (697, 698, 706, 705), (694, 695, 703, 702), (701, 702, 710, 709), (706, 699, 707, 714), (699, 700, 708, 707), (705, 706, 714, 713), (702, 703, 711, 710), (700, 701, 709, 708), (703, 704, 712, 711), (704, 705, 713, 712), (711, 712, 713, 714, 707, 708, 709, 710), (447, 448, 715, 716), (445, 444, 717, 718), (446, 447, 716, 719), (448, 445, 718, 715), (498, 721, 720, 499), (496, 723, 722, 495), (497, 724, 721, 498), (499, 720, 723, 496), (495, 722, 717, 444), (502, 724, 719, 451), (453, 450, 449, 500, 501, 504, 503, 502, 451, 452)])
me_cylinder.polygons.foreach_set('use_smooth', [1, 1, 1, 1, 1, 1, 1, 1, 1, 1, 1, 1, 1, 1, 1, 1, 1, 1, 1, 1, 1, 1, 1, 1, 1, 1, 1, 1, 1, 1, 1, 1, 1, 1, 1, 1, 1, 1, 1, 1, 1, 1, 1, 1, 1, 1, 1, 1, 1, 1, 1, 1, 1, 1, 1, 1, 1, 1, 1, 1, 1, 1, 1, 1, 1, 1, 1, 1, 1, 1, 1, 1, 1, 1, 1, 1, 1, 1, 1, 1, 1, 1, 1, 1, 1, 1, 1, 1, 1, 1, 1, 1, 1, 1, 1, 1, 1, 1, 1, 1, 1, 1, 1, 1, 1, 1, 1, 1, 1, 1, 1, 1, 1, 1, 1, 1, 1, 1, 1, 1, 1, 1, 1, 1, 1, 1, 1, 1, 1, 1, 1, 1, 1, 1, 1, 1, 1, 1, 1, 1, 1, 1, 1, 1, 1, 1, 1, 1, 1, 1, 1, 1, 1, 1, 1, 1, 1, 1, 1, 1, 1, 1, 1, 1, 1, 1, 1, 1, 1, 1, 1, 1, 1, 1, 1, 1, 1, 1, 1, 1, 1, 1, 1, 1, 1, 1, 1, 1, 1, 1, 1, 1, 1, 1, 1, 1, 1, 1, 1, 1, 1, 1, 1, 1, 1, 1, 1, 1, 1, 1, 1, 1, 1, 1, 1, 1, 1, 1, 1, 1, 1, 1, 1, 1, 1, 1, 1, 1, 1, 1, 1, 1, 1, 1, 1, 1, 1, 1, 1, 1, 1, 1, 1, 1, 1, 1, 1, 1, 1, 1, 1, 1, 1, 1, 1, 1, 1, 1, 1, 1, 1, 1, 1, 1, 1, 1, 1, 1, 1, 1, 1, 1, 1, 1, 1, 1, 1, 1, 1, 1, 1, 1, 1, 1, 1, 1, 1, 1, 1, 1, 1, 1, 1, 1, 1, 1, 1, 1, 1, 1, 1, 1, 1, 1, 1, 1, 1, 1, 1, 1, 1, 1, 1, 1, 1, 1, 1, 1, 1, 1, 1, 1, 1, 1, 1, 1, 1, 1, 1, 1, 1, 1, 1, 1, 1, 1, 1, 1, 1, 1, 1, 1, 1, 1, 1, 1, 1, 1, 1, 1, 1, 1, 1, 1, 1, 1, 1, 1, 1, 1, 1, 1, 1, 1, 1, 1, 1, 1, 1, 1, 1, 1, 1, 1, 1, 1, 1, 1, 1, 1, 1, 1, 1, 1, 1, 1, 1, 1, 1, 1, 1, 1, 1, 1, 1, 1, 1, 1, 1, 1, 1, 1, 1, 1, 1, 1, 1, 1, 1, 1, 1, 1, 1, 1, 1, 1, 1, 1, 1, 1, 1, 1, 1, 1, 1, 1, 1, 1, 1, 1, 1, 1, 1, 1, 1, 1, 1, 1, 1, 1, 1, 1, 1, 1, 1, 1, 1, 1, 1, 1, 1, 1, 1, 1, 1, 1, 1, 1, 1, 1, 1, 1, 1, 1, 1, 1, 1, 1, 1, 0, 1, 0, 0, 1, 1, 1, 1, 0, 1, 1, 0, 1, 1, 0, 1, 1, 1, 1, 1, 1, 0, 1, 1, 0, 1, 1, 1, 0, 0, 1, 1, 0, 1, 1, 1, 1, 1, 0, 1, 1, 1, 1, 1, 1, 0, 0, 0, 0, 1, 1, 1, 1, 1, 1, 1, 1, 1, 0, 0, 1, 1, 1, 1, 1, 1, 1, 1, 0, 0, 1, 0, 1, 1, 1, 1, 1, 1, 0, 1, 1, 1, 1, 0, 0, 1, 1, 1, 1, 0, 0, 1, 1, 1, 1, 1, 1, 1, 1, 1, 1, 1, 0, 0, 1, 1, 1, 1, 0, 0, 1, 1, 1, 1, 1, 1, 1, 1, 0, 0, 1, 1, 1, 1, 1, 0, 0, 1, 1, 1, 1, 1, 0, 0, 1, 1, 1, 1, 1, 1, 1, 1, 0, 0, 1, 1, 1, 1, 0, 1, 1, 0, 1, 1, 1, 1, 0, 1, 1, 1, 1, 0, 1, 1, 1, 1, 0, 1, 1, 0, 1, 1, 1, 0, 1, 1, 0, 1, 1, 1, 1, 1, 1, 1, 0, 0, 1, 1, 1, 0, 0, 1, 1, 1, 1, 1, 1, 1, 1, 1, 1, 1, 1, 1, 1, 1, 1, 1])
me_cylinder.polygons.foreach_set('material_index', [0, 0, 0, 0, 0, 0, 0, 0, 0, 0, 0, 0, 0, 0, 0, 0, 0, 0, 0, 0, 0, 0, 0, 0, 0, 0, 0, 0, 0, 0, 0, 0, 0, 0, 0, 0, 0, 0, 0, 0, 0, 0, 0, 0, 0, 0, 0, 0, 0, 0, 0, 0, 0, 0, 0, 0, 0, 3, 0, 0, 0, 0, 0, 0, 0, 0, 0, 0, 0, 0, 0, 0, 0, 0, 0, 0, 0, 0, 0, 0, 0, 0, 0, 0, 0, 0, 0, 0, 0, 0, 0, 0, 0, 0, 0, 0, 1, 1, 1, 0, 0, 0, 0, 0, 0, 0, 0, 0, 0, 0, 0, 0, 0, 0, 0, 0, 0, 0, 0, 0, 0, 0, 0, 0, 1, 1, 1, 1, 0, 0, 0, 0, 0, 0, 0, 0, 1, 0, 0, 0, 0, 0, 0, 0, 0, 0, 0, 0, 0, 0, 0, 0, 0, 0, 0, 0, 0, 0, 0, 0, 0, 0, 0, 0, 0, 3, 3, 3, 3, 3, 3, 3, 3, 3, 0, 0, 0, 0, 0, 0, 0, 0, 0, 0, 0, 1, 0, 0, 0, 0, 0, 0, 0, 0, 0, 0, 0, 0, 0, 0, 0, 0, 0, 0, 0, 0, 0, 0, 0, 0, 0, 0, 0, 0, 0, 0, 0, 0, 0, 0, 0, 0, 0, 0, 0, 0, 0, 0, 0, 3, 0, 3, 3, 0, 0, 0, 3, 0, 0, 0, 0, 3, 0, 0, 0, 0, 0, 0, 0, 0, 0, 0, 0, 0, 0, 0, 0, 0, 0, 0, 0, 0, 0, 0, 0, 3, 3, 0, 0, 0, 3, 0, 0, 3, 0, 3, 0, 0, 0, 0, 0, 0, 0, 0, 0, 0, 0, 0, 0, 0, 0, 0, 0, 0, 0, 0, 0, 0, 0, 0, 0, 0, 0, 0, 0, 0, 0, 0, 0, 0, 0, 0, 0, 0, 0, 0, 0, 0, 0, 0, 0, 0, 0, 0, 0, 0, 0, 0, 0, 0, 0, 0, 0, 0, 0, 0, 0, 0, 0, 0, 0, 0, 0, 0, 0, 0, 0, 0, 0, 0, 0, 0, 0, 0, 0, 0, 0, 0, 0, 0, 0, 0, 0, 0, 0, 0, 0, 0, 0, 0, 0, 0, 0, 0, 0, 0, 0, 0, 0, 0, 0, 0, 0, 0, 0, 0, 0, 0, 0, 0, 0, 0, 0, 1, 1, 1, 1, 0, 0, 0, 0, 0, 0, 0, 0, 0, 0, 0, 0, 0, 0, 0, 0, 0, 0, 0, 0, 0, 0, 0, 0, 0, 0, 0, 0, 0, 0, 0, 0, 0, 0, 1, 1, 1, 1, 0, 0, 0, 0, 1, 0, 0, 0, 0, 0, 0, 0, 0, 0, 0, 0, 0, 0, 0, 0, 0, 0, 0, 0, 0, 0, 0, 0, 0, 0, 0, 0, 0, 0, 0, 0, 0, 0, 0, 0, 3, 0, 0, 3, 0, 0, 3, 0, 0, 0, 0, 3, 0, 3, 0, 0, 3, 0, 0, 0, 0, 0, 0, 0, 0, 2, 2, 2, 2, 2, 2, 2, 2, 2, 2, 2, 2, 2, 2, 2, 2, 2, 2, 2, 2, 2, 2, 2, 2, 2, 2, 2, 2, 2, 2, 2, 2, 2, 2, 2, 2, 2, 2, 2, 2, 2, 2, 2, 2, 2, 2, 2, 2, 2, 2, 2, 2, 2, 2, 2, 2, 2, 2, 2, 2, 2, 2, 2, 2, 2, 2, 2, 2, 2, 2, 2, 2, 2, 2, 2, 2, 2, 2, 2, 2, 2, 2, 2, 2, 2, 2, 2, 2, 2, 2, 2, 2, 2, 2, 2, 2, 2, 2, 2, 2, 2, 2, 2, 2, 2, 2, 2, 2, 2, 2, 2, 2, 2, 2, 2, 2, 2, 2, 2, 2, 2, 2, 2, 2, 2, 2, 2, 2, 2, 2, 2, 2, 2, 2, 2, 2, 2, 2, 2, 2, 2, 2, 2, 2, 2, 2, 2, 2, 2, 2, 2, 2, 2, 2, 2, 2, 2, 2, 2, 2, 2, 2, 2, 2, 2, 2, 0, 0, 0, 0, 0, 0, 0, 0, 0, 1, 2])
me_cylinder.materials.append(mat_dear_skin_001)
me_cylinder.materials.append(mat_deer_hoof)
me_cylinder.materials.append(mat_antler)
me_cylinder.materials.append(mat_white_fur)
me_cylinder.use_remesh_preserve_volume = False
me_cylinder.use_remesh_preserve_attributes = False
me_cylinder.use_mirror_vertex_groups = False
me_cylinder.update()

# ---- objects
ob_deer = bpy.data.objects.new('Deer', me_cylinder)
ob_lamp = bpy.data.objects.new('Lamp', light_lamp)
ob_camera = bpy.data.objects.new('Camera', cam_camera)

# ---- transforms, parenting, visibility, modifiers, constraints
ob_deer.location = (1.752, 0.8236, 90.87)
ob_deer.scale = (25.26, 29.45, 39.03)
ob_deer.lineart.crease_threshold = 0.0
_m = ob_deer.modifiers.new('Mirror', 'MIRROR')
_m.use_axis = (False, True, False)
ob_lamp.location = (4.076, 1.005, 5.904)
ob_lamp.rotation_euler = (0.6503, 0.05522, 1.866)
ob_lamp.lock_rotations_4d = False
ob_lamp.empty_display_type = 'ARROWS'
ob_lamp.color = (0.0, 0.0, 0.0, 0.0)
ob_lamp.lineart.crease_threshold = 0.0
ob_camera.location = (15.49, 0.4844, 3.33)
ob_camera.rotation_euler = (1.571, 0.0, 1.571)
ob_camera.lock_rotations_4d = False
ob_camera.empty_display_type = 'ARROWS'
ob_camera.color = (0.0, 0.0, 0.0, 0.0)
ob_camera.display_type = 'WIRE'
ob_camera.lineart.crease_threshold = 0.0

# ---- collection membership
col_collection_1.objects.link(ob_deer)
col_collection_1.objects.link(ob_lamp)
col_collection_1.objects.link(ob_camera)

# ---- scene / render settings (as saved in the file)
scene.camera = ob_camera
scene.frame_start = 1; scene.frame_end = 250; scene.frame_set(2)
scene.render.engine = 'BLENDER_EEVEE_NEXT'
scene.render.image_settings.color_mode = 'RGB'
scene.render.image_settings.compression = 90
scene.render.resolution_percentage = 50
scene.render.dither_intensity = 0.0
scene.cycles.use_denoising = False
scene.cycles.samples = 10
scene.cycles.sampling_pattern = 'TABULATED_SOBOL'
scene.cycles.light_sampling_threshold = 0.0
scene.cycles.use_adaptive_sampling = False
scene.cycles.use_light_tree = False
scene.cycles.blur_glossy = 0.0
scene.cycles.volume_bounces = 1
scene.cycles.pixel_filter_type = 'GAUSSIAN'
scene.cycles.sample_clamp_indirect = 0.0
scene.view_settings.view_transform = 'Standard'
scene.unit_settings.scale_length = 0.01
bpy.context.view_layer.update()
